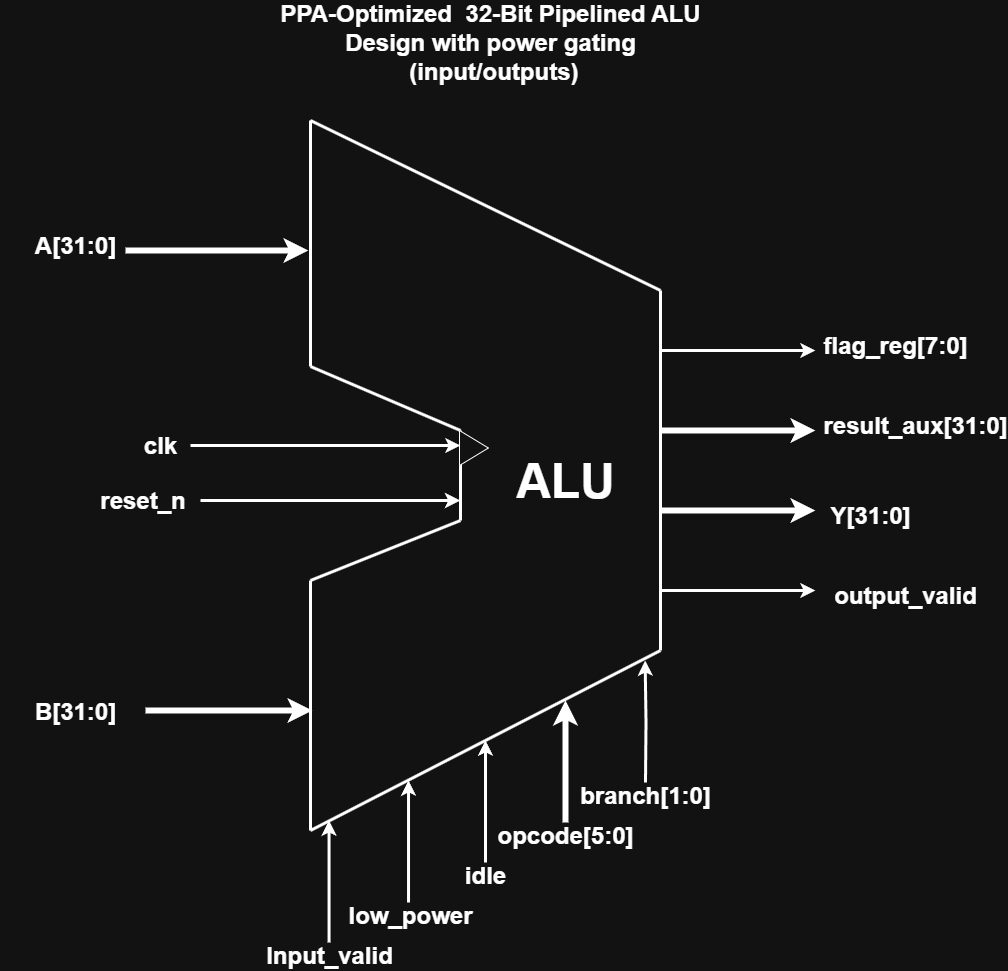

The diagram above was exported from draw.io. Its source (the exported page's mxGraphModel, read from the mxfile embedded in the PNG):
<mxGraphModel dx="1073" dy="908" grid="1" gridSize="10" guides="1" tooltips="1" connect="1" arrows="1" fold="1" page="1" pageScale="1" pageWidth="850" pageHeight="1100" math="0" shadow="0">
  <root>
    <mxCell id="0" />
    <mxCell id="1" parent="0" />
    <mxCell id="xaw6yeWVONyocQ68MOJX-1" value="PPA-Optimized&amp;nbsp; 32-Bit Pipelined ALU Design with power gating&lt;div&gt;&amp;nbsp;(input/outputs)&lt;/div&gt;" style="text;html=1;align=center;verticalAlign=middle;whiteSpace=wrap;rounded=0;fontSize=24;fontStyle=1" vertex="1" parent="1">
      <mxGeometry x="510" y="300" width="480" height="84" as="geometry" />
    </mxCell>
    <mxCell id="xaw6yeWVONyocQ68MOJX-2" value="" style="endArrow=classic;html=1;rounded=0;strokeWidth=6;" edge="1" parent="1">
      <mxGeometry width="50" height="50" relative="1" as="geometry">
        <mxPoint x="405" y="1010" as="sourcePoint" />
        <mxPoint x="572" y="1010" as="targetPoint" />
      </mxGeometry>
    </mxCell>
    <mxCell id="xaw6yeWVONyocQ68MOJX-3" value="" style="endArrow=classic;html=1;rounded=0;strokeWidth=6;" edge="1" parent="1">
      <mxGeometry width="50" height="50" relative="1" as="geometry">
        <mxPoint x="385" y="550" as="sourcePoint" />
        <mxPoint x="568" y="550" as="targetPoint" />
      </mxGeometry>
    </mxCell>
    <mxCell id="xaw6yeWVONyocQ68MOJX-4" value="" style="group;rotation=90;" vertex="1" connectable="0" parent="1">
      <mxGeometry x="390" y="600" width="710" height="590" as="geometry" />
    </mxCell>
    <mxCell id="xaw6yeWVONyocQ68MOJX-5" value="" style="endArrow=none;html=1;rounded=0;strokeWidth=3;" edge="1" parent="xaw6yeWVONyocQ68MOJX-4">
      <mxGeometry width="50" height="50" relative="1" as="geometry">
        <mxPoint x="330" y="220" as="sourcePoint" />
        <mxPoint x="180" y="280" as="targetPoint" />
      </mxGeometry>
    </mxCell>
    <mxCell id="xaw6yeWVONyocQ68MOJX-6" value="" style="endArrow=none;html=1;rounded=0;strokeWidth=3;" edge="1" parent="xaw6yeWVONyocQ68MOJX-4">
      <mxGeometry width="50" height="50" relative="1" as="geometry">
        <mxPoint x="530" y="350" as="sourcePoint" />
        <mxPoint x="180" y="530" as="targetPoint" />
      </mxGeometry>
    </mxCell>
    <mxCell id="xaw6yeWVONyocQ68MOJX-7" value="" style="endArrow=none;html=1;rounded=0;strokeWidth=3;" edge="1" parent="xaw6yeWVONyocQ68MOJX-4">
      <mxGeometry width="50" height="50" relative="1" as="geometry">
        <mxPoint x="180" y="280" as="sourcePoint" />
        <mxPoint x="180" y="530" as="targetPoint" />
      </mxGeometry>
    </mxCell>
    <mxCell id="xaw6yeWVONyocQ68MOJX-8" value="" style="endArrow=none;html=1;rounded=0;strokeWidth=3;" edge="1" parent="xaw6yeWVONyocQ68MOJX-4">
      <mxGeometry width="50" height="50" relative="1" as="geometry">
        <mxPoint x="530" y="-10" as="sourcePoint" />
        <mxPoint x="180" y="-180" as="targetPoint" />
      </mxGeometry>
    </mxCell>
    <mxCell id="xaw6yeWVONyocQ68MOJX-9" value="" style="endArrow=none;html=1;rounded=0;strokeWidth=3;" edge="1" parent="xaw6yeWVONyocQ68MOJX-4">
      <mxGeometry width="50" height="50" relative="1" as="geometry">
        <mxPoint x="330" y="130" as="sourcePoint" />
        <mxPoint x="180" y="66" as="targetPoint" />
      </mxGeometry>
    </mxCell>
    <mxCell id="xaw6yeWVONyocQ68MOJX-10" value="" style="endArrow=none;html=1;rounded=0;strokeWidth=3;" edge="1" parent="xaw6yeWVONyocQ68MOJX-4">
      <mxGeometry width="50" height="50" relative="1" as="geometry">
        <mxPoint x="180" y="-180" as="sourcePoint" />
        <mxPoint x="180" y="66" as="targetPoint" />
      </mxGeometry>
    </mxCell>
    <mxCell id="xaw6yeWVONyocQ68MOJX-11" value="" style="endArrow=none;html=1;rounded=0;strokeWidth=3;" edge="1" parent="xaw6yeWVONyocQ68MOJX-4">
      <mxGeometry width="50" height="50" relative="1" as="geometry">
        <mxPoint x="330" y="130" as="sourcePoint" />
        <mxPoint x="330" y="220" as="targetPoint" />
      </mxGeometry>
    </mxCell>
    <mxCell id="xaw6yeWVONyocQ68MOJX-12" value="" style="endArrow=none;html=1;rounded=0;strokeWidth=3;" edge="1" parent="xaw6yeWVONyocQ68MOJX-4">
      <mxGeometry width="50" height="50" relative="1" as="geometry">
        <mxPoint x="530" y="350" as="sourcePoint" />
        <mxPoint x="530" y="-10" as="targetPoint" />
      </mxGeometry>
    </mxCell>
    <mxCell id="xaw6yeWVONyocQ68MOJX-13" value="" style="endArrow=classic;html=1;rounded=0;strokeWidth=3;exitX=1;exitY=0.5;exitDx=0;exitDy=0;" edge="1" parent="xaw6yeWVONyocQ68MOJX-4" source="xaw6yeWVONyocQ68MOJX-33">
      <mxGeometry width="50" height="50" relative="1" as="geometry">
        <mxPoint x="165" y="160" as="sourcePoint" />
        <mxPoint x="330" y="145" as="targetPoint" />
      </mxGeometry>
    </mxCell>
    <mxCell id="xaw6yeWVONyocQ68MOJX-14" value="" style="endArrow=classic;html=1;rounded=0;strokeWidth=3;exitX=1;exitY=0.5;exitDx=0;exitDy=0;" edge="1" parent="xaw6yeWVONyocQ68MOJX-4" source="xaw6yeWVONyocQ68MOJX-32">
      <mxGeometry width="50" height="50" relative="1" as="geometry">
        <mxPoint x="165" y="200" as="sourcePoint" />
        <mxPoint x="329.73" y="200" as="targetPoint" />
      </mxGeometry>
    </mxCell>
    <mxCell id="xaw6yeWVONyocQ68MOJX-15" value="" style="triangle;whiteSpace=wrap;html=1;" vertex="1" parent="xaw6yeWVONyocQ68MOJX-4">
      <mxGeometry x="329" y="130" width="28.9" height="35" as="geometry" />
    </mxCell>
    <mxCell id="xaw6yeWVONyocQ68MOJX-16" value="" style="edgeStyle=orthogonalEdgeStyle;rounded=0;orthogonalLoop=1;jettySize=auto;html=1;strokeWidth=3;" edge="1" parent="xaw6yeWVONyocQ68MOJX-4">
      <mxGeometry relative="1" as="geometry">
        <mxPoint x="355" y="562" as="sourcePoint" />
        <mxPoint x="355" y="440" as="targetPoint" />
      </mxGeometry>
    </mxCell>
    <mxCell id="xaw6yeWVONyocQ68MOJX-17" value="&lt;b&gt;&lt;font style=&quot;font-size: 24px;&quot;&gt;idle&lt;/font&gt;&lt;/b&gt;" style="text;html=1;align=center;verticalAlign=middle;whiteSpace=wrap;rounded=0;" vertex="1" parent="xaw6yeWVONyocQ68MOJX-4">
      <mxGeometry x="325" y="560" width="60" height="30" as="geometry" />
    </mxCell>
    <mxCell id="xaw6yeWVONyocQ68MOJX-18" value="" style="edgeStyle=orthogonalEdgeStyle;rounded=0;orthogonalLoop=1;jettySize=auto;html=1;strokeWidth=6;" edge="1" parent="xaw6yeWVONyocQ68MOJX-4">
      <mxGeometry relative="1" as="geometry">
        <mxPoint x="435" y="522" as="sourcePoint" />
        <mxPoint x="435" y="400" as="targetPoint" />
      </mxGeometry>
    </mxCell>
    <mxCell id="xaw6yeWVONyocQ68MOJX-19" value="opcode[5:0]" style="text;html=1;align=center;verticalAlign=middle;whiteSpace=wrap;rounded=0;fontStyle=1;fontSize=24;" vertex="1" parent="xaw6yeWVONyocQ68MOJX-4">
      <mxGeometry x="405" y="520" width="60" height="30" as="geometry" />
    </mxCell>
    <mxCell id="xaw6yeWVONyocQ68MOJX-20" value="&lt;b&gt;&lt;font style=&quot;font-size: 24px;&quot;&gt;branch[1:0]&lt;/font&gt;&lt;/b&gt;" style="text;html=1;align=center;verticalAlign=middle;whiteSpace=wrap;rounded=0;" vertex="1" parent="xaw6yeWVONyocQ68MOJX-4">
      <mxGeometry x="485" y="480" width="60" height="30" as="geometry" />
    </mxCell>
    <mxCell id="xaw6yeWVONyocQ68MOJX-21" value="" style="edgeStyle=orthogonalEdgeStyle;rounded=0;orthogonalLoop=1;jettySize=auto;html=1;strokeWidth=3;" edge="1" parent="xaw6yeWVONyocQ68MOJX-4">
      <mxGeometry relative="1" as="geometry">
        <mxPoint x="515" y="482" as="sourcePoint" />
        <mxPoint x="514.63" y="360" as="targetPoint" />
      </mxGeometry>
    </mxCell>
    <mxCell id="xaw6yeWVONyocQ68MOJX-22" style="edgeStyle=orthogonalEdgeStyle;rounded=0;orthogonalLoop=1;jettySize=auto;html=1;exitX=0.5;exitY=1;exitDx=0;exitDy=0;" edge="1" parent="xaw6yeWVONyocQ68MOJX-4" source="xaw6yeWVONyocQ68MOJX-20" target="xaw6yeWVONyocQ68MOJX-20">
      <mxGeometry relative="1" as="geometry" />
    </mxCell>
    <mxCell id="xaw6yeWVONyocQ68MOJX-23" value="" style="endArrow=classic;html=1;rounded=0;strokeWidth=6;startSize=6;" edge="1" parent="xaw6yeWVONyocQ68MOJX-4">
      <mxGeometry width="50" height="50" relative="1" as="geometry">
        <mxPoint x="530" y="210" as="sourcePoint" />
        <mxPoint x="685" y="210" as="targetPoint" />
      </mxGeometry>
    </mxCell>
    <mxCell id="xaw6yeWVONyocQ68MOJX-24" value="" style="endArrow=classic;html=1;rounded=0;strokeWidth=6;startSize=6;" edge="1" parent="xaw6yeWVONyocQ68MOJX-4">
      <mxGeometry width="50" height="50" relative="1" as="geometry">
        <mxPoint x="530" y="130" as="sourcePoint" />
        <mxPoint x="685" y="130" as="targetPoint" />
      </mxGeometry>
    </mxCell>
    <mxCell id="xaw6yeWVONyocQ68MOJX-25" value="" style="endArrow=classic;html=1;rounded=0;strokeWidth=3;startSize=6;" edge="1" parent="xaw6yeWVONyocQ68MOJX-4">
      <mxGeometry width="50" height="50" relative="1" as="geometry">
        <mxPoint x="530" y="50" as="sourcePoint" />
        <mxPoint x="685" y="50" as="targetPoint" />
      </mxGeometry>
    </mxCell>
    <mxCell id="xaw6yeWVONyocQ68MOJX-26" value="" style="endArrow=classic;html=1;rounded=0;strokeWidth=3;startSize=6;" edge="1" parent="xaw6yeWVONyocQ68MOJX-4">
      <mxGeometry width="50" height="50" relative="1" as="geometry">
        <mxPoint x="530" y="290" as="sourcePoint" />
        <mxPoint x="685" y="290" as="targetPoint" />
      </mxGeometry>
    </mxCell>
    <mxCell id="xaw6yeWVONyocQ68MOJX-27" value="&lt;font style=&quot;font-size: 48px;&quot;&gt;&lt;b style=&quot;&quot;&gt;ALU&lt;/b&gt;&lt;/font&gt;" style="text;html=1;align=center;verticalAlign=middle;whiteSpace=wrap;rounded=0;" vertex="1" parent="xaw6yeWVONyocQ68MOJX-4">
      <mxGeometry x="405" y="165" width="60" height="30" as="geometry" />
    </mxCell>
    <mxCell id="xaw6yeWVONyocQ68MOJX-28" value="&lt;b&gt;&lt;font style=&quot;font-size: 24px;&quot;&gt;A[31:0]&lt;/font&gt;&lt;/b&gt;" style="text;html=1;align=center;verticalAlign=middle;whiteSpace=wrap;rounded=0;" vertex="1" parent="1">
      <mxGeometry x="305" y="530" width="60" height="30" as="geometry" />
    </mxCell>
    <mxCell id="xaw6yeWVONyocQ68MOJX-29" value="&lt;span style=&quot;font-size: 24px;&quot;&gt;&lt;b&gt;B[31:0]&lt;/b&gt;&lt;/span&gt;" style="text;html=1;align=center;verticalAlign=middle;whiteSpace=wrap;rounded=0;" vertex="1" parent="1">
      <mxGeometry x="260" y="990" width="150" height="41" as="geometry" />
    </mxCell>
    <mxCell id="xaw6yeWVONyocQ68MOJX-30" value="" style="edgeStyle=orthogonalEdgeStyle;rounded=0;orthogonalLoop=1;jettySize=auto;html=1;strokeWidth=3;" edge="1" parent="1">
      <mxGeometry relative="1" as="geometry">
        <mxPoint x="588.56" y="1242" as="sourcePoint" />
        <mxPoint x="588.56" y="1120" as="targetPoint" />
      </mxGeometry>
    </mxCell>
    <mxCell id="xaw6yeWVONyocQ68MOJX-31" value="&lt;b&gt;&lt;font style=&quot;font-size: 24px;&quot;&gt;Input_valid&lt;/font&gt;&lt;/b&gt;" style="text;html=1;align=center;verticalAlign=middle;whiteSpace=wrap;rounded=0;" vertex="1" parent="1">
      <mxGeometry x="559" y="1240" width="60" height="30" as="geometry" />
    </mxCell>
    <mxCell id="xaw6yeWVONyocQ68MOJX-32" value="&lt;span style=&quot;font-size: 24px;&quot;&gt;&lt;b&gt;reset_n&lt;/b&gt;&lt;/span&gt;" style="text;html=1;align=center;verticalAlign=middle;whiteSpace=wrap;rounded=0;" vertex="1" parent="1">
      <mxGeometry x="345" y="780" width="115" height="40" as="geometry" />
    </mxCell>
    <mxCell id="xaw6yeWVONyocQ68MOJX-33" value="&lt;b&gt;&lt;font style=&quot;font-size: 24px;&quot;&gt;clk&lt;/font&gt;&lt;/b&gt;" style="text;html=1;align=center;verticalAlign=middle;whiteSpace=wrap;rounded=0;" vertex="1" parent="1">
      <mxGeometry x="390" y="730" width="60" height="30" as="geometry" />
    </mxCell>
    <mxCell id="xaw6yeWVONyocQ68MOJX-34" value="" style="edgeStyle=orthogonalEdgeStyle;rounded=0;orthogonalLoop=1;jettySize=auto;html=1;strokeWidth=3;" edge="1" parent="1">
      <mxGeometry relative="1" as="geometry">
        <mxPoint x="668.02" y="1202" as="sourcePoint" />
        <mxPoint x="668.02" y="1080" as="targetPoint" />
      </mxGeometry>
    </mxCell>
    <mxCell id="xaw6yeWVONyocQ68MOJX-35" value="&lt;font style=&quot;font-size: 24px;&quot;&gt;&lt;b&gt;low_power&lt;/b&gt;&lt;/font&gt;" style="text;html=1;align=center;verticalAlign=middle;whiteSpace=wrap;rounded=0;" vertex="1" parent="1">
      <mxGeometry x="640" y="1200" width="60" height="30" as="geometry" />
    </mxCell>
    <mxCell id="xaw6yeWVONyocQ68MOJX-36" value="&lt;font style=&quot;font-size: 24px;&quot;&gt;Y[31:0]&lt;/font&gt;" style="text;html=1;align=center;verticalAlign=middle;whiteSpace=wrap;rounded=0;fontStyle=1" vertex="1" parent="1">
      <mxGeometry x="1100" y="800" width="60" height="30" as="geometry" />
    </mxCell>
    <mxCell id="xaw6yeWVONyocQ68MOJX-37" value="&lt;font style=&quot;font-size: 24px;&quot;&gt;result_aux[31:0]&lt;/font&gt;" style="text;html=1;align=center;verticalAlign=middle;whiteSpace=wrap;rounded=0;fontStyle=1" vertex="1" parent="1">
      <mxGeometry x="1145" y="710" width="60" height="30" as="geometry" />
    </mxCell>
    <mxCell id="xaw6yeWVONyocQ68MOJX-38" value="&lt;font style=&quot;font-size: 24px;&quot;&gt;output_valid&lt;/font&gt;" style="text;html=1;align=center;verticalAlign=middle;whiteSpace=wrap;rounded=0;fontStyle=1" vertex="1" parent="1">
      <mxGeometry x="1135" y="880" width="60" height="30" as="geometry" />
    </mxCell>
    <mxCell id="xaw6yeWVONyocQ68MOJX-39" value="&lt;b&gt;&lt;font style=&quot;font-size: 24px;&quot;&gt;flag_reg[7:0]&lt;/font&gt;&lt;/b&gt;" style="text;html=1;align=center;verticalAlign=middle;whiteSpace=wrap;rounded=0;" vertex="1" parent="1">
      <mxGeometry x="1125" y="630" width="60" height="30" as="geometry" />
    </mxCell>
  </root>
</mxGraphModel>